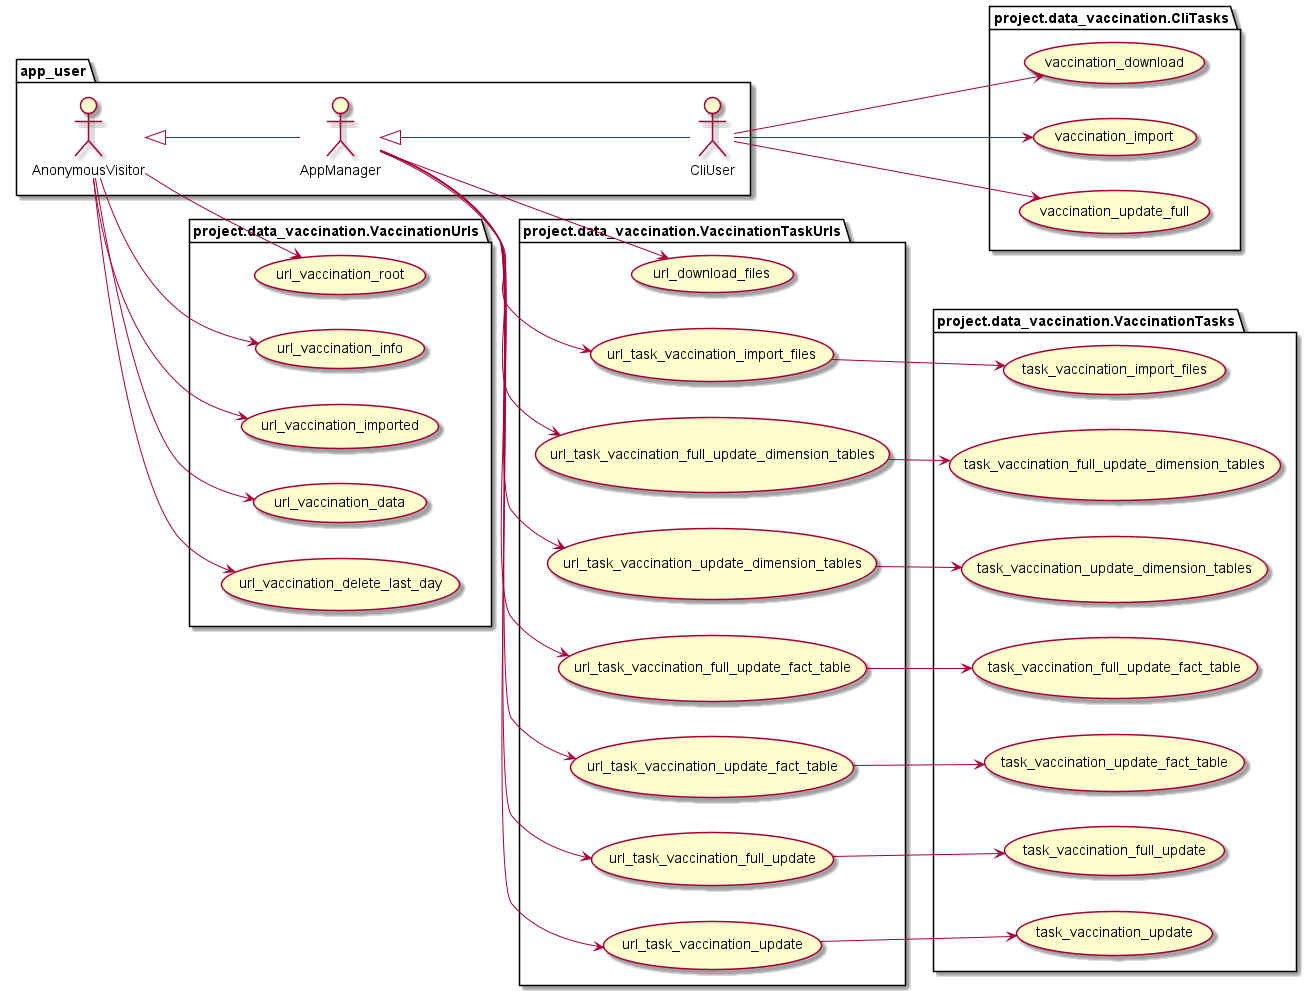

The diagram above was rendered by PlantUML. Its source (embedded in the PNG):
@startuml
left to right direction

package app_user {
	actor AnonymousVisitor as av
	actor AppManager as am
	actor CliUser as cu

	av <|-- am
	am <|-- cu
}

package project.data_vaccination.VaccinationTaskUrls {

	usecase url_download_files as UC10
	usecase url_task_vaccination_import_files as UC11
	usecase url_task_vaccination_full_update_dimension_tables as UC12
	usecase url_task_vaccination_update_dimension_tables as UC13
	usecase url_task_vaccination_full_update_fact_table as UC14
	usecase url_task_vaccination_update_fact_table as UC15
	usecase url_task_vaccination_full_update as UC16
	usecase url_task_vaccination_update as UC17

	am --> UC10
    am --> UC11
    am --> UC12
    am --> UC13
    am --> UC14
    am --> UC15
    am --> UC16
    am --> UC17
}

package project.data_vaccination.VaccinationTasks {

	usecase task_vaccination_import_files as UC21
	usecase task_vaccination_full_update_dimension_tables as UC22
	usecase task_vaccination_update_dimension_tables as UC23
	usecase task_vaccination_full_update_fact_table as UC24
	usecase task_vaccination_update_fact_table as UC25
	usecase task_vaccination_full_update as UC26
	usecase task_vaccination_update as UC27

    UC11 --> UC21
    UC12 --> UC22
    UC13 --> UC23
    UC14 --> UC24
    UC15 --> UC25
    UC16 --> UC26
    UC17 --> UC27
}

package project.data_vaccination.CliTasks {

    'usecase vaccination_delete_last_day as UC120
    usecase vaccination_download as UC121
	usecase vaccination_import as UC122
	usecase vaccination_update_full as UC123
	'usecase vaccination_update as UC124

    'cu --> UC120
    cu --> UC121
    cu --> UC122
    cu --> UC123
    'cu --> UC124
}

package project.data_vaccination.VaccinationUrls {
	usecase url_vaccination_root as UC30
	usecase url_vaccination_info as UC31
	usecase url_vaccination_imported as UC40
	usecase url_vaccination_data as UC41
	usecase url_vaccination_delete_last_day as UC42

    av --> UC30
    av --> UC31
    av --> UC40
    av --> UC41
    av --> UC42
}

@enduml